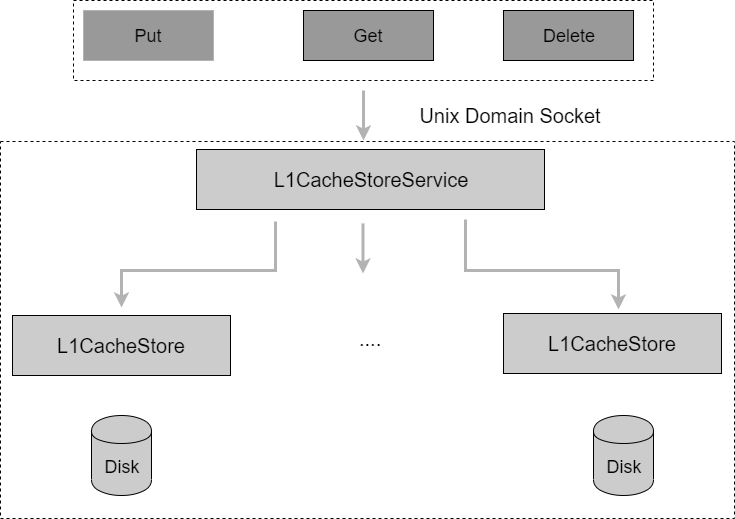

The diagram above was exported from draw.io. Its source (the exported page's mxGraphModel, read from the mxfile embedded in the PNG):
<mxGraphModel dx="1086" dy="806" grid="0" gridSize="10" guides="1" tooltips="1" connect="1" arrows="1" fold="1" page="1" pageScale="1" pageWidth="827" pageHeight="1169" math="0" shadow="0">
  <root>
    <mxCell id="0" />
    <mxCell id="1" parent="0" />
    <mxCell id="4-fGB15nboN84j5lgGpr-17" value="" style="rounded=0;whiteSpace=wrap;html=1;fontSize=18;strokeColor=#000000;fillColor=none;dashed=1;strokeWidth=1;" parent="1" vertex="1">
      <mxGeometry x="57" y="231" width="734" height="377" as="geometry" />
    </mxCell>
    <mxCell id="4-fGB15nboN84j5lgGpr-4" value="" style="rounded=0;whiteSpace=wrap;html=1;fontSize=18;strokeColor=#000000;fillColor=none;dashed=1;strokeWidth=1;" parent="1" vertex="1">
      <mxGeometry x="130" y="90" width="580" height="80" as="geometry" />
    </mxCell>
    <mxCell id="4-fGB15nboN84j5lgGpr-1" value="&lt;font style=&quot;font-size: 18px;&quot;&gt;Put&lt;/font&gt;" style="rounded=0;whiteSpace=wrap;html=1;fillColor=#999999;strokeColor=#B3B3B3;" parent="1" vertex="1">
      <mxGeometry x="140" y="100" width="130" height="50" as="geometry" />
    </mxCell>
    <mxCell id="4-fGB15nboN84j5lgGpr-2" value="&lt;font style=&quot;font-size: 18px;&quot;&gt;Get&lt;/font&gt;" style="rounded=0;whiteSpace=wrap;html=1;fillColor=#999999;" parent="1" vertex="1">
      <mxGeometry x="360" y="100" width="130" height="50" as="geometry" />
    </mxCell>
    <mxCell id="4-fGB15nboN84j5lgGpr-3" value="&lt;font style=&quot;font-size: 18px;&quot;&gt;Delete&lt;/font&gt;" style="rounded=0;whiteSpace=wrap;html=1;fillColor=#999999;" parent="1" vertex="1">
      <mxGeometry x="560" y="100" width="130" height="50" as="geometry" />
    </mxCell>
    <mxCell id="4-fGB15nboN84j5lgGpr-5" value="" style="endArrow=classic;html=1;rounded=0;fontSize=18;strokeWidth=3;strokeColor=#B3B3B3;" parent="1" edge="1">
      <mxGeometry width="50" height="50" relative="1" as="geometry">
        <mxPoint x="420" y="180" as="sourcePoint" />
        <mxPoint x="420" y="230" as="targetPoint" />
      </mxGeometry>
    </mxCell>
    <mxCell id="4-fGB15nboN84j5lgGpr-6" value="&lt;font style=&quot;font-size: 20px;&quot;&gt;Unix Domain Socket&lt;/font&gt;" style="text;html=1;strokeColor=none;fillColor=none;align=center;verticalAlign=middle;whiteSpace=wrap;rounded=0;dashed=1;fontSize=18;" parent="1" vertex="1">
      <mxGeometry x="453" y="190" width="228" height="30" as="geometry" />
    </mxCell>
    <mxCell id="4-fGB15nboN84j5lgGpr-7" value="L1CacheStoreService" style="rounded=0;whiteSpace=wrap;html=1;fontSize=20;strokeColor=#000000;strokeWidth=1;fillColor=#CCCCCC;" parent="1" vertex="1">
      <mxGeometry x="253" y="239" width="348" height="60" as="geometry" />
    </mxCell>
    <mxCell id="4-fGB15nboN84j5lgGpr-8" value="L1CacheStore" style="rounded=0;whiteSpace=wrap;html=1;fontSize=20;strokeColor=#000000;strokeWidth=1;fillColor=#CCCCCC;" parent="1" vertex="1">
      <mxGeometry x="69" y="405" width="218" height="60" as="geometry" />
    </mxCell>
    <mxCell id="4-fGB15nboN84j5lgGpr-9" value="L1CacheStore" style="rounded=0;whiteSpace=wrap;html=1;fontSize=20;strokeColor=#000000;strokeWidth=1;fillColor=#CCCCCC;" parent="1" vertex="1">
      <mxGeometry x="560" y="403" width="218" height="60" as="geometry" />
    </mxCell>
    <mxCell id="4-fGB15nboN84j5lgGpr-10" value="&lt;span style=&quot;color: rgb(0 , 0 , 0) ; font-family: &amp;#34;helvetica&amp;#34; ; font-size: 20px ; font-style: normal ; font-weight: 400 ; letter-spacing: normal ; text-align: center ; text-indent: 0px ; text-transform: none ; word-spacing: 0px ; float: none ; display: inline&quot;&gt;....&lt;/span&gt;" style="text;whiteSpace=wrap;html=1;fontSize=20;" parent="1" vertex="1">
      <mxGeometry x="414" y="410" width="39" height="46" as="geometry" />
    </mxCell>
    <mxCell id="4-fGB15nboN84j5lgGpr-13" value="" style="endArrow=classic;html=1;rounded=0;fontSize=18;strokeWidth=3;strokeColor=#B3B3B3;" parent="1" edge="1">
      <mxGeometry width="50" height="50" relative="1" as="geometry">
        <mxPoint x="419.5" y="313" as="sourcePoint" />
        <mxPoint x="419.5" y="363" as="targetPoint" />
      </mxGeometry>
    </mxCell>
    <mxCell id="4-fGB15nboN84j5lgGpr-14" value="" style="endArrow=classic;html=1;rounded=0;fontSize=18;strokeWidth=3;strokeColor=#B3B3B3;" parent="1" edge="1">
      <mxGeometry width="50" height="50" relative="1" as="geometry">
        <mxPoint x="332" y="311" as="sourcePoint" />
        <mxPoint x="178" y="397" as="targetPoint" />
        <Array as="points">
          <mxPoint x="332" y="360" />
          <mxPoint x="178" y="360" />
        </Array>
      </mxGeometry>
    </mxCell>
    <mxCell id="4-fGB15nboN84j5lgGpr-16" value="" style="endArrow=classic;html=1;rounded=0;fontSize=18;strokeWidth=3;strokeColor=#B3B3B3;" parent="1" edge="1">
      <mxGeometry width="50" height="50" relative="1" as="geometry">
        <mxPoint x="522" y="309" as="sourcePoint" />
        <mxPoint x="675" y="399" as="targetPoint" />
        <Array as="points">
          <mxPoint x="522" y="360" />
          <mxPoint x="675" y="360" />
        </Array>
      </mxGeometry>
    </mxCell>
    <mxCell id="Lgr65bQNVx_yGhcJkZN3-2" value="&lt;span style=&quot;font-size: 18px ; white-space: normal&quot;&gt;Disk&lt;/span&gt;" style="shape=cylinder;whiteSpace=wrap;html=1;boundedLbl=1;backgroundOutline=1;fillColor=#CCCCCC;" vertex="1" parent="1">
      <mxGeometry x="148" y="505" width="60" height="80" as="geometry" />
    </mxCell>
    <mxCell id="Lgr65bQNVx_yGhcJkZN3-3" value="&lt;span style=&quot;font-size: 18px ; white-space: normal&quot;&gt;Disk&lt;/span&gt;" style="shape=cylinder;whiteSpace=wrap;html=1;boundedLbl=1;backgroundOutline=1;fillColor=#CCCCCC;" vertex="1" parent="1">
      <mxGeometry x="650" y="505" width="60" height="80" as="geometry" />
    </mxCell>
  </root>
</mxGraphModel>